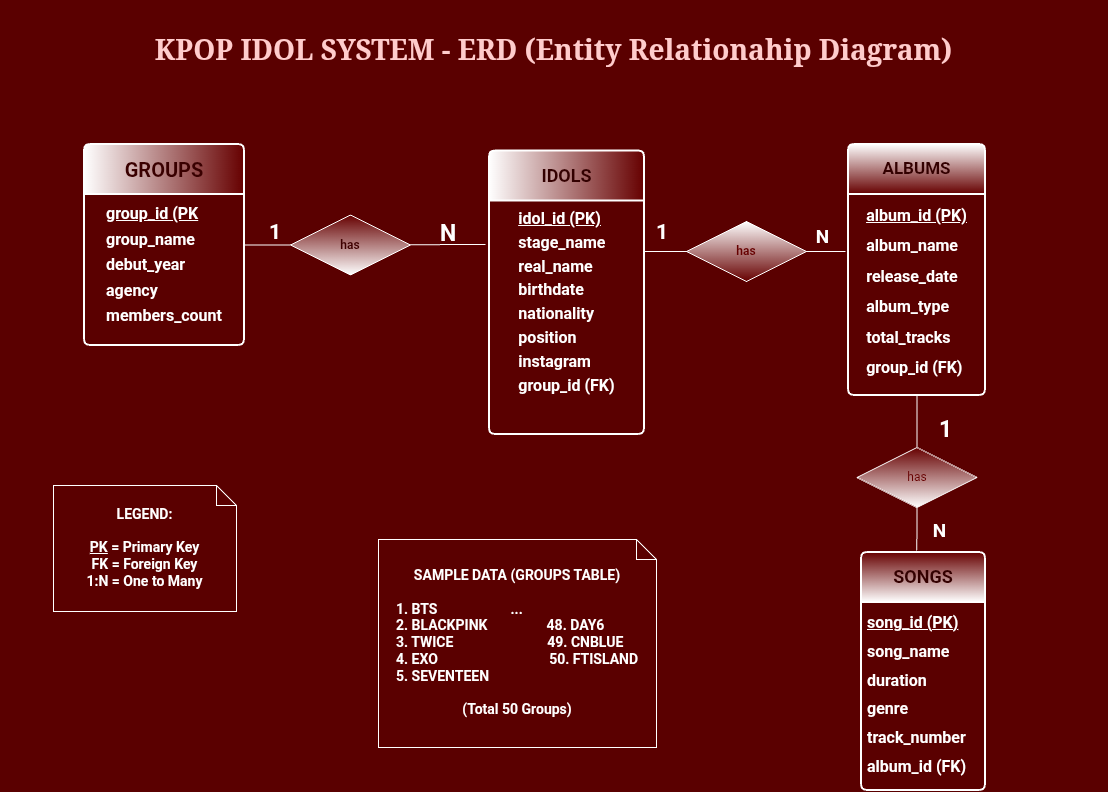

The diagram above was exported from draw.io. Its source (the exported page's mxGraphModel, read from the mxfile embedded in the PNG):
<mxGraphModel dx="2968" dy="4973" grid="0" gridSize="10" guides="1" tooltips="1" connect="1" arrows="1" fold="1" page="0" pageScale="1" pageWidth="850" pageHeight="1100" background="light-dark(#FFFFFF,#5A0000)" math="0" shadow="0">
  <root>
    <mxCell id="0" />
    <mxCell id="1" parent="0" />
    <mxCell id="ox8AKJ4rg58iOsgcxC8i-1" parent="1" style="text;html=1;whiteSpace=wrap;strokeColor=none;fillColor=none;align=center;verticalAlign=middle;rounded=0;fontFamily=Times New Roman;labelBackgroundColor=none;textShadow=0;labelBorderColor=none;fontSize=28;fontStyle=1;fontColor=light-dark(#143642,#FFCCCC);" value="KPOP IDOL SYSTEM - ERD (Entity Relationahip Diagram)" vertex="1">
      <mxGeometry height="100" width="1107" x="-1684" y="-4293" as="geometry" />
    </mxCell>
    <mxCell id="ox8AKJ4rg58iOsgcxC8i-85" parent="1" style="swimlane;childLayout=stackLayout;horizontal=1;startSize=50;horizontalStack=0;rounded=1;fontSize=14;fontStyle=0;strokeWidth=2;resizeParent=0;resizeLast=1;shadow=0;dashed=0;align=center;arcSize=4;whiteSpace=wrap;html=1;fillColor=light-dark(#FFFFFF,#660000);gradientColor=default;gradientDirection=west;" value="&lt;b&gt;&lt;font style=&quot;font-size: 20px; color: light-dark(rgb(0, 0, 0), rgb(57, 0, 0));&quot;&gt;GROUPS&lt;/font&gt;&lt;/b&gt;" vertex="1">
      <mxGeometry height="201" width="160" x="-1600" y="-4149" as="geometry" />
    </mxCell>
    <mxCell id="ox8AKJ4rg58iOsgcxC8i-86" parent="ox8AKJ4rg58iOsgcxC8i-85" style="align=center;strokeColor=none;fillColor=none;spacingLeft=4;spacingRight=4;fontSize=12;verticalAlign=top;resizable=0;rotatable=0;part=1;html=1;whiteSpace=wrap;" value="&lt;div style=&quot;line-height: 160%;&quot;&gt;&lt;div style=&quot;text-align: justify;&quot;&gt;&lt;u style=&quot;font-size: 16px; background-color: transparent; color: light-dark(rgb(0, 0, 0), rgb(255, 255, 255)); line-height: 160%;&quot;&gt;&lt;b&gt;group_id (PK&lt;/b&gt;&lt;/u&gt;&lt;/div&gt;&lt;div style=&quot;text-align: justify;&quot;&gt;&lt;b&gt;&lt;u style=&quot;font-size: 16px; background-color: transparent; color: light-dark(rgb(0, 0, 0), rgb(255, 255, 255)); line-height: 160%;&quot;&gt;g&lt;/u&gt;&lt;span style=&quot;font-size: 16px; background-color: transparent; color: light-dark(rgb(0, 0, 0), rgb(255, 255, 255)); line-height: 160%;&quot;&gt;roup_name&lt;/span&gt;&lt;/b&gt;&lt;/div&gt;&lt;div style=&quot;text-align: justify;&quot;&gt;&lt;span style=&quot;font-size: 16px; line-height: 160%;&quot;&gt;&lt;b&gt;debut_year&lt;/b&gt;&lt;/span&gt;&lt;/div&gt;&lt;div style=&quot;text-align: justify;&quot;&gt;&lt;span style=&quot;font-size: 16px; line-height: 160%;&quot;&gt;&lt;b&gt;agency&lt;/b&gt;&lt;/span&gt;&lt;/div&gt;&lt;div style=&quot;text-align: justify;&quot;&gt;&lt;span style=&quot;font-size: 16px; line-height: 160%;&quot;&gt;&lt;b&gt;members_count&lt;/b&gt;&lt;/span&gt;&lt;/div&gt;&lt;/div&gt;" vertex="1">
      <mxGeometry height="151" width="160" y="50" as="geometry" />
    </mxCell>
    <mxCell id="ox8AKJ4rg58iOsgcxC8i-87" edge="1" parent="ox8AKJ4rg58iOsgcxC8i-85" source="ox8AKJ4rg58iOsgcxC8i-86" style="edgeStyle=orthogonalEdgeStyle;rounded=0;orthogonalLoop=1;jettySize=auto;html=1;exitX=0.5;exitY=1;exitDx=0;exitDy=0;" target="ox8AKJ4rg58iOsgcxC8i-86">
      <mxGeometry relative="1" as="geometry" />
    </mxCell>
    <mxCell id="ox8AKJ4rg58iOsgcxC8i-90" parent="1" style="line;strokeWidth=1;rotatable=0;dashed=0;labelPosition=right;align=left;verticalAlign=middle;spacingTop=0;spacingLeft=6;points=[];portConstraint=eastwest;" value="" vertex="1">
      <mxGeometry height="10" width="46" x="-1440" y="-4053.5" as="geometry" />
    </mxCell>
    <mxCell id="ox8AKJ4rg58iOsgcxC8i-92" parent="1" style="shape=rhombus;perimeter=rhombusPerimeter;whiteSpace=wrap;html=1;align=center;fontColor=light-dark(#000000,#3D0000);fontStyle=1;fillColor=light-dark(#FFFFFF,#660000);gradientColor=default;" value="has" vertex="1">
      <mxGeometry height="60" width="120" x="-1394" y="-4078.5" as="geometry" />
    </mxCell>
    <mxCell id="ox8AKJ4rg58iOsgcxC8i-96" edge="1" parent="1" style="endArrow=none;html=1;rounded=0;" value="">
      <mxGeometry relative="1" as="geometry">
        <mxPoint x="-1274" y="-4048.8399999999997" as="sourcePoint" />
        <mxPoint x="-1199" y="-4048.93" as="targetPoint" />
      </mxGeometry>
    </mxCell>
    <mxCell id="ox8AKJ4rg58iOsgcxC8i-97" parent="1" style="swimlane;childLayout=stackLayout;horizontal=1;startSize=50;horizontalStack=0;rounded=1;fontSize=14;fontStyle=0;strokeWidth=2;resizeParent=0;resizeLast=1;shadow=0;dashed=0;align=center;arcSize=4;whiteSpace=wrap;html=1;fillColor=light-dark(#FFFFFF,#660000);gradientColor=default;gradientDirection=west;" value="&lt;font style=&quot;color: light-dark(rgb(71, 0, 0), rgb(51, 0, 0));&quot;&gt;&lt;span style=&quot;font-size: 18px;&quot;&gt;&lt;b style=&quot;&quot;&gt;IDOLS&lt;/b&gt;&lt;/span&gt;&lt;/font&gt;" vertex="1">
      <mxGeometry height="283.5" width="155" x="-1195" y="-4142.5" as="geometry" />
    </mxCell>
    <mxCell id="ox8AKJ4rg58iOsgcxC8i-98" parent="ox8AKJ4rg58iOsgcxC8i-97" style="align=center;strokeColor=none;fillColor=none;spacingLeft=4;spacingRight=4;fontSize=12;verticalAlign=top;resizable=0;rotatable=0;part=1;html=1;whiteSpace=wrap;" value="&lt;div style=&quot;line-height: 190%;&quot;&gt;&lt;div style=&quot;text-align: justify;&quot;&gt;&lt;span style=&quot;font-size: 16px;&quot;&gt;&lt;b&gt;&lt;u&gt;idol_id (PK)&lt;/u&gt;&lt;/b&gt;&lt;/span&gt;&lt;/div&gt;&lt;div style=&quot;text-align: justify;&quot;&gt;&lt;span style=&quot;font-size: 16px;&quot;&gt;&lt;b&gt;stage_name&lt;/b&gt;&lt;/span&gt;&lt;/div&gt;&lt;div style=&quot;text-align: justify;&quot;&gt;&lt;span style=&quot;font-size: 16px;&quot;&gt;&lt;b&gt;real_name&lt;/b&gt;&lt;/span&gt;&lt;/div&gt;&lt;div style=&quot;text-align: justify;&quot;&gt;&lt;span style=&quot;font-size: 16px;&quot;&gt;&lt;b&gt;birthdate&lt;/b&gt;&lt;/span&gt;&lt;/div&gt;&lt;div style=&quot;text-align: justify;&quot;&gt;&lt;span style=&quot;font-size: 16px;&quot;&gt;&lt;b&gt;nationality&lt;/b&gt;&lt;/span&gt;&lt;/div&gt;&lt;div style=&quot;text-align: justify;&quot;&gt;&lt;span style=&quot;font-size: 16px;&quot;&gt;&lt;b&gt;position&lt;/b&gt;&lt;/span&gt;&lt;/div&gt;&lt;div style=&quot;text-align: justify;&quot;&gt;&lt;span style=&quot;font-size: 16px;&quot;&gt;&lt;b&gt;instagram&lt;/b&gt;&lt;/span&gt;&lt;/div&gt;&lt;div style=&quot;text-align: justify;&quot;&gt;&lt;span style=&quot;font-size: 16px;&quot;&gt;&lt;b&gt;group_id (FK)&lt;/b&gt;&lt;/span&gt;&lt;/div&gt;&lt;/div&gt;" vertex="1">
      <mxGeometry height="233.5" width="155" y="50" as="geometry" />
    </mxCell>
    <mxCell id="ox8AKJ4rg58iOsgcxC8i-101" parent="1" style="line;strokeWidth=1;rotatable=0;dashed=0;labelPosition=right;align=left;verticalAlign=middle;spacingTop=0;spacingLeft=6;points=[];portConstraint=eastwest;" value="" vertex="1">
      <mxGeometry height="10" width="42" x="-1040" y="-4047" as="geometry" />
    </mxCell>
    <mxCell id="ox8AKJ4rg58iOsgcxC8i-102" parent="1" style="shape=rhombus;perimeter=rhombusPerimeter;whiteSpace=wrap;html=1;align=center;fillColor=light-dark(#FFFFFF,#660000);gradientColor=default;gradientDirection=north;" value="&lt;font style=&quot;color: light-dark(rgb(102, 0, 0), rgb(102, 0, 0));&quot;&gt;&lt;b style=&quot;&quot;&gt;has&lt;/b&gt;&lt;/font&gt;" vertex="1">
      <mxGeometry height="60" width="120" x="-998" y="-4072" as="geometry" />
    </mxCell>
    <mxCell id="ox8AKJ4rg58iOsgcxC8i-103" parent="1" style="line;strokeWidth=1;rotatable=0;dashed=0;labelPosition=right;align=left;verticalAlign=middle;spacingTop=0;spacingLeft=6;points=[];portConstraint=eastwest;" value="" vertex="1">
      <mxGeometry height="10" width="39" x="-878" y="-4047" as="geometry" />
    </mxCell>
    <mxCell id="ox8AKJ4rg58iOsgcxC8i-118" parent="1" style="swimlane;childLayout=stackLayout;horizontal=1;startSize=50;horizontalStack=0;rounded=1;fontSize=14;fontStyle=0;strokeWidth=2;resizeParent=0;resizeLast=1;shadow=0;dashed=0;align=center;arcSize=4;whiteSpace=wrap;html=1;fillColor=light-dark(#FFFFFF,#660000);gradientColor=default;gradientDirection=north;" value="&lt;font style=&quot;color: light-dark(rgb(0, 0, 0), rgb(51, 0, 0)); font-size: 17px;&quot;&gt;&lt;b style=&quot;&quot;&gt;ALBUMS&lt;/b&gt;&lt;/font&gt;" vertex="1">
      <mxGeometry height="251" width="137" x="-836" y="-4149" as="geometry" />
    </mxCell>
    <mxCell id="ox8AKJ4rg58iOsgcxC8i-119" parent="ox8AKJ4rg58iOsgcxC8i-118" style="align=center;strokeColor=none;fillColor=none;spacingLeft=4;spacingRight=4;fontSize=12;verticalAlign=top;resizable=0;rotatable=0;part=1;html=1;whiteSpace=wrap;" value="&lt;div style=&quot;line-height: 190%;&quot;&gt;&lt;div style=&quot;text-align: justify;&quot;&gt;&lt;span style=&quot;font-size: 16px; line-height: 190%;&quot;&gt;&lt;b&gt;&lt;u&gt;album_id (PK)&lt;/u&gt;&lt;/b&gt;&lt;/span&gt;&lt;/div&gt;&lt;div style=&quot;text-align: justify;&quot;&gt;&lt;span style=&quot;font-size: 16px; line-height: 190%;&quot;&gt;&lt;b&gt;album_name&lt;/b&gt;&lt;/span&gt;&lt;/div&gt;&lt;div style=&quot;text-align: justify;&quot;&gt;&lt;span style=&quot;font-size: 16px; line-height: 190%;&quot;&gt;&lt;b&gt;release_date&lt;/b&gt;&lt;/span&gt;&lt;/div&gt;&lt;div style=&quot;text-align: justify;&quot;&gt;&lt;span style=&quot;font-size: 16px; line-height: 190%;&quot;&gt;&lt;b&gt;album_type&lt;/b&gt;&lt;/span&gt;&lt;/div&gt;&lt;div style=&quot;text-align: justify;&quot;&gt;&lt;span style=&quot;font-size: 16px; line-height: 190%;&quot;&gt;&lt;b&gt;total_tracks&lt;/b&gt;&lt;/span&gt;&lt;/div&gt;&lt;div style=&quot;text-align: justify;&quot;&gt;&lt;span style=&quot;font-size: 16px; line-height: 190%;&quot;&gt;&lt;b&gt;group_id (FK)&lt;/b&gt;&lt;/span&gt;&lt;/div&gt;&lt;/div&gt;" vertex="1">
      <mxGeometry height="201" width="137" y="50" as="geometry" />
    </mxCell>
    <mxCell id="ox8AKJ4rg58iOsgcxC8i-123" edge="1" parent="1" source="ox8AKJ4rg58iOsgcxC8i-119" style="edgeStyle=orthogonalEdgeStyle;rounded=0;orthogonalLoop=1;jettySize=auto;html=1;endArrow=none;endFill=0;">
      <mxGeometry relative="1" as="geometry">
        <mxPoint x="-767.5" y="-3845.2621053059893" as="targetPoint" />
      </mxGeometry>
    </mxCell>
    <mxCell id="ox8AKJ4rg58iOsgcxC8i-125" edge="1" parent="1" source="ox8AKJ4rg58iOsgcxC8i-124" style="edgeStyle=orthogonalEdgeStyle;rounded=0;orthogonalLoop=1;jettySize=auto;html=1;exitX=0.5;exitY=1;exitDx=0;exitDy=0;endArrow=none;endFill=0;">
      <mxGeometry relative="1" as="geometry">
        <mxPoint x="-767.7777777777778" y="-3743.036322699653" as="targetPoint" />
      </mxGeometry>
    </mxCell>
    <mxCell id="ox8AKJ4rg58iOsgcxC8i-124" parent="1" style="shape=rhombus;perimeter=rhombusPerimeter;whiteSpace=wrap;html=1;align=center;gradientColor=default;fillColor=light-dark(#FFFFFF,#660000);" value="&lt;font style=&quot;color: light-dark(rgb(0, 0, 0), rgb(102, 0, 0));&quot;&gt;has&lt;/font&gt;" vertex="1">
      <mxGeometry height="60" width="120" x="-827.5" y="-3846" as="geometry" />
    </mxCell>
    <mxCell id="ox8AKJ4rg58iOsgcxC8i-126" parent="1" style="swimlane;childLayout=stackLayout;horizontal=1;startSize=50;horizontalStack=0;rounded=1;fontSize=14;fontStyle=0;strokeWidth=2;resizeParent=0;resizeLast=1;shadow=0;dashed=0;align=center;arcSize=4;whiteSpace=wrap;html=1;fillColor=light-dark(#FFFFFF,#660000);gradientColor=default;gradientDirection=south;" value="&lt;font style=&quot;font-size: 18px; color: light-dark(rgb(0, 0, 0), rgb(51, 0, 0));&quot;&gt;&lt;b&gt;SONGS&lt;/b&gt;&lt;/font&gt;" vertex="1">
      <mxGeometry height="238" width="124" x="-823" y="-3741" as="geometry" />
    </mxCell>
    <mxCell id="ox8AKJ4rg58iOsgcxC8i-127" parent="ox8AKJ4rg58iOsgcxC8i-126" style="align=left;strokeColor=none;fillColor=none;spacingLeft=4;spacingRight=4;fontSize=12;verticalAlign=top;resizable=0;rotatable=0;part=1;html=1;whiteSpace=wrap;" value="&lt;div style=&quot;line-height: 180%;&quot;&gt;&lt;div style=&quot;text-align: justify;&quot;&gt;&lt;u style=&quot;background-color: transparent; color: light-dark(rgb(0, 0, 0), rgb(255, 255, 255));&quot;&gt;&lt;font style=&quot;font-size: 16px; line-height: 180%;&quot;&gt;&lt;b&gt;song_id (PK)&lt;/b&gt;&lt;/font&gt;&lt;/u&gt;&lt;/div&gt;&lt;div style=&quot;text-align: justify;&quot;&gt;&lt;font style=&quot;font-size: 16px; line-height: 180%;&quot;&gt;&lt;b&gt;song_name&lt;/b&gt;&lt;/font&gt;&lt;/div&gt;&lt;div style=&quot;text-align: justify;&quot;&gt;&lt;font style=&quot;font-size: 16px; line-height: 180%;&quot;&gt;&lt;b&gt;duration&lt;/b&gt;&lt;/font&gt;&lt;/div&gt;&lt;div style=&quot;text-align: justify;&quot;&gt;&lt;font style=&quot;font-size: 16px; line-height: 180%;&quot;&gt;&lt;b&gt;genre&lt;/b&gt;&lt;/font&gt;&lt;/div&gt;&lt;div style=&quot;text-align: justify;&quot;&gt;&lt;font style=&quot;font-size: 16px; line-height: 180%;&quot;&gt;&lt;b&gt;track_number&lt;/b&gt;&lt;/font&gt;&lt;/div&gt;&lt;div&gt;&lt;div style=&quot;text-align: justify;&quot;&gt;&lt;span style=&quot;background-color: transparent; color: light-dark(rgb(0, 0, 0), rgb(255, 255, 255));&quot;&gt;&lt;font style=&quot;font-size: 16px; line-height: 180%;&quot;&gt;&lt;b&gt;album_id (FK)&lt;/b&gt;&lt;/font&gt;&lt;/span&gt;&lt;/div&gt;&lt;div style=&quot;text-align: justify;&quot;&gt;&lt;/div&gt;&lt;/div&gt;&lt;/div&gt;" vertex="1">
      <mxGeometry height="188" width="124" y="50" as="geometry" />
    </mxCell>
    <mxCell id="ox8AKJ4rg58iOsgcxC8i-131" parent="1" style="shape=note;size=20;whiteSpace=wrap;html=1;fillColor=none;gradientColor=default;" value="&lt;font style=&quot;font-size: 14px; color: light-dark(rgb(0, 0, 0), rgb(255, 255, 255));&quot;&gt;&lt;b style=&quot;&quot;&gt;LEGEND:&lt;/b&gt;&lt;/font&gt;&lt;div&gt;&lt;font style=&quot;font-size: 14px; color: light-dark(rgb(0, 0, 0), rgb(255, 255, 255));&quot;&gt;&lt;b&gt;&lt;br&gt;&lt;/b&gt;&lt;/font&gt;&lt;/div&gt;&lt;div&gt;&lt;font style=&quot;font-size: 14px; color: light-dark(rgb(0, 0, 0), rgb(255, 255, 255));&quot;&gt;&lt;b&gt;&lt;u&gt;PK&lt;/u&gt;&amp;nbsp;= Primary Key&lt;/b&gt;&lt;/font&gt;&lt;/div&gt;&lt;div&gt;&lt;font style=&quot;font-size: 14px; color: light-dark(rgb(0, 0, 0), rgb(255, 255, 255));&quot;&gt;&lt;b&gt;FK = Foreign Key&lt;/b&gt;&lt;/font&gt;&lt;/div&gt;&lt;div&gt;&lt;font style=&quot;font-size: 14px; color: light-dark(rgb(0, 0, 0), rgb(255, 255, 255));&quot;&gt;&lt;b style=&quot;&quot;&gt;1:N = One to Many&lt;/b&gt;&lt;/font&gt;&lt;/div&gt;" vertex="1">
      <mxGeometry height="126" width="183" x="-1631" y="-3808" as="geometry" />
    </mxCell>
    <mxCell id="do1SiAuPSr9csfTrGxR3-1" parent="1" style="text;html=1;whiteSpace=wrap;strokeColor=none;fillColor=none;align=center;verticalAlign=middle;rounded=0;autosize=1;resizable=0;fontSize=21;" value="&lt;b&gt;1&lt;/b&gt;" vertex="1">
      <mxGeometry height="37" width="30" x="-1424" y="-4078.5" as="geometry" />
    </mxCell>
    <mxCell id="do1SiAuPSr9csfTrGxR3-3" parent="1" style="text;html=1;whiteSpace=wrap;strokeColor=none;fillColor=none;align=center;verticalAlign=middle;rounded=0;autosize=1;resizable=0;fontSize=21;" value="&lt;b&gt;1&lt;/b&gt;" vertex="1">
      <mxGeometry height="37" width="30" x="-1037" y="-4078.5" as="geometry" />
    </mxCell>
    <mxCell id="do1SiAuPSr9csfTrGxR3-7" parent="1" style="text;html=1;whiteSpace=wrap;strokeColor=none;fillColor=none;align=center;verticalAlign=middle;rounded=0;autosize=1;resizable=0;fontSize=23;" value="&lt;b&gt;&lt;font&gt;1&lt;/font&gt;&lt;/b&gt;" vertex="1">
      <mxGeometry height="40" width="31" x="-754" y="-3884" as="geometry" />
    </mxCell>
    <mxCell id="do1SiAuPSr9csfTrGxR3-11" parent="1" style="text;html=1;whiteSpace=wrap;strokeColor=none;fillColor=none;align=center;verticalAlign=middle;rounded=0;autosize=1;resizable=0;fontSize=23;" value="&lt;b&gt;&lt;font&gt;N&lt;/font&gt;&lt;/b&gt;" vertex="1">
      <mxGeometry height="40" width="34" x="-1253" y="-4080.5" as="geometry" />
    </mxCell>
    <mxCell id="do1SiAuPSr9csfTrGxR3-14" parent="1" style="text;html=1;whiteSpace=wrap;strokeColor=none;fillColor=none;align=center;verticalAlign=middle;rounded=0;autosize=1;resizable=0;" value="&lt;b&gt;&lt;font style=&quot;font-size: 19px;&quot;&gt;N&lt;/font&gt;&lt;/b&gt;" vertex="1">
      <mxGeometry height="35" width="31" x="-877" y="-4073.5" as="geometry" />
    </mxCell>
    <mxCell id="do1SiAuPSr9csfTrGxR3-15" parent="1" style="text;html=1;whiteSpace=wrap;strokeColor=none;fillColor=none;align=center;verticalAlign=middle;rounded=0;autosize=1;resizable=0;" value="&lt;b&gt;&lt;font style=&quot;font-size: 19px;&quot;&gt;N&lt;/font&gt;&lt;/b&gt;" vertex="1">
      <mxGeometry height="35" width="31" x="-760" y="-3780" as="geometry" />
    </mxCell>
    <mxCell id="do1SiAuPSr9csfTrGxR3-16" parent="1" style="shape=note;size=20;whiteSpace=wrap;html=1;fillColor=none;gradientColor=default;" value="&lt;span style=&quot;font-size: 14px;&quot;&gt;&lt;b&gt;SAMPLE DATA (GROUPS TABLE)&lt;/b&gt;&lt;/span&gt;&lt;br&gt;&lt;div style=&quot;text-align: justify;&quot;&gt;&lt;font style=&quot;font-size: 14px; color: light-dark(rgb(0, 0, 0), rgb(255, 255, 255));&quot;&gt;&lt;b&gt;&lt;br&gt;&lt;/b&gt;&lt;/font&gt;&lt;/div&gt;&lt;div style=&quot;text-align: justify;&quot;&gt;&lt;span style=&quot;font-size: 14px;&quot;&gt;&lt;b&gt;1. BTS&amp;nbsp; &amp;nbsp; &amp;nbsp; &amp;nbsp; &amp;nbsp; &amp;nbsp; &amp;nbsp; &amp;nbsp; &amp;nbsp; &amp;nbsp; &amp;nbsp;...&lt;/b&gt;&lt;/span&gt;&lt;/div&gt;&lt;div style=&quot;text-align: justify;&quot;&gt;&lt;span style=&quot;font-size: 14px;&quot;&gt;&lt;b&gt;2. BLACKPINK&amp;nbsp; &amp;nbsp; &amp;nbsp; &amp;nbsp; &amp;nbsp; &amp;nbsp; &amp;nbsp; &amp;nbsp; &amp;nbsp;48. DAY6&lt;/b&gt;&lt;/span&gt;&lt;/div&gt;&lt;div style=&quot;text-align: justify;&quot;&gt;&lt;span style=&quot;font-size: 14px;&quot;&gt;&lt;b&gt;3. TWICE&amp;nbsp; &amp;nbsp; &amp;nbsp; &amp;nbsp; &amp;nbsp; &amp;nbsp; &amp;nbsp; &amp;nbsp; &amp;nbsp; &amp;nbsp; &amp;nbsp; &amp;nbsp; &amp;nbsp; &amp;nbsp;49. CNBLUE&lt;/b&gt;&lt;/span&gt;&lt;/div&gt;&lt;div style=&quot;text-align: justify;&quot;&gt;&lt;span style=&quot;font-size: 14px;&quot;&gt;&lt;b&gt;4. EXO&amp;nbsp; &amp;nbsp; &amp;nbsp; &amp;nbsp; &amp;nbsp; &amp;nbsp; &amp;nbsp; &amp;nbsp; &amp;nbsp; &amp;nbsp; &amp;nbsp; &amp;nbsp; &amp;nbsp; &amp;nbsp; &amp;nbsp; &amp;nbsp; 50. FTISLAND&lt;/b&gt;&lt;/span&gt;&lt;/div&gt;&lt;div style=&quot;text-align: justify;&quot;&gt;&lt;span style=&quot;font-size: 14px;&quot;&gt;&lt;b&gt;5. SEVENTEEN&lt;/b&gt;&lt;/span&gt;&lt;/div&gt;&lt;div style=&quot;text-align: justify;&quot;&gt;&lt;span style=&quot;font-size: 14px;&quot;&gt;&lt;b&gt;&lt;br&gt;&lt;/b&gt;&lt;/span&gt;&lt;/div&gt;&lt;div style=&quot;&quot;&gt;&lt;span style=&quot;font-size: 14px;&quot;&gt;&lt;b&gt;(Total 50 Groups)&lt;/b&gt;&lt;/span&gt;&lt;/div&gt;" vertex="1">
      <mxGeometry height="208" width="278" x="-1306" y="-3754" as="geometry" />
    </mxCell>
  </root>
</mxGraphModel>